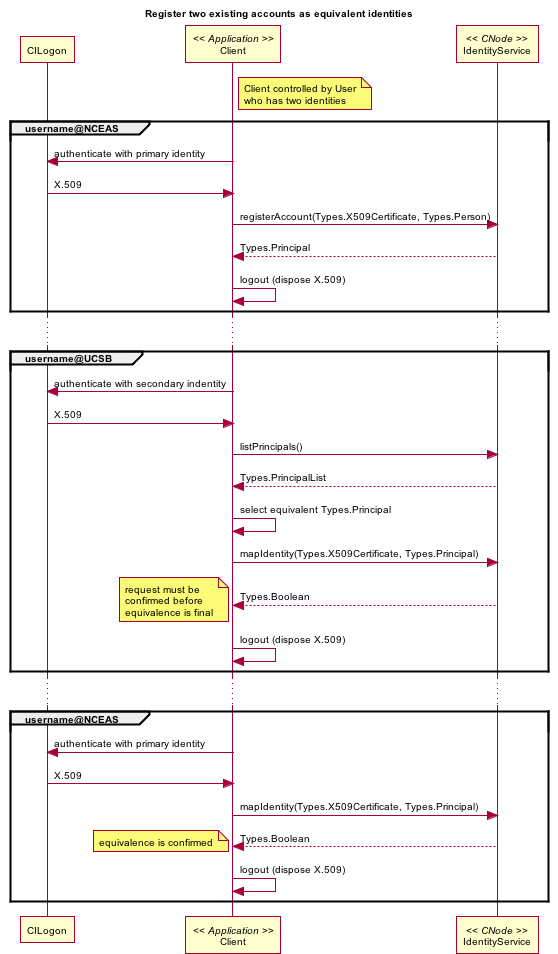

The diagram above was rendered by PlantUML. Its source (embedded in the PNG):
@startuml images/ident_01.png
skinparam activityFontColor black
skinparam activityFontSize 10
skinparam activityFontName arial
skinparam activityArrowFontColor black
skinparam activityArrowFontSize 10
skinparam activityArrowFontName arial
skinparam classArrowFontColor black
skinparam classArrowFontSize 10
skinparam classArrowFontName arial
skinparam classAttributeFontColor black
skinparam classAttributeFontSize 10
skinparam classAttributeFontName arial
skinparam classFontColor black
skinparam classFontSize 10
skinparam classFontName arial
skinparam componentFontColor black
skinparam componentFontSize 10
skinparam componentFontName arial
skinparam componentArrowFontColor black
skinparam componentArrowFontSize 10
skinparam componentArrowFontName arial
skinparam noteFontColor black
skinparam noteFontSize 10
skinparam noteFontName arial
skinparam packageFontColor black
skinparam packageFontSize 10
skinparam packageFontName arial
skinparam sequenceActorFontColor black
skinparam sequenceActorFontSize 10
skinparam sequenceActorFontName arial
skinparam sequenceArrowFontColor black
skinparam sequenceArrowFontSize 10
skinparam sequenceArrowFontName arial
skinparam sequenceGroupingFontColor black
skinparam sequenceGroupingFontSize 10
skinparam sequenceGroupingFontName arial
skinparam sequenceGroupingHeaderFontColor black
skinparam sequenceGroupingHeaderFontSize 10
skinparam sequenceGroupingHeaderFontName arial
skinparam sequenceParticipantFontColor black
skinparam sequenceParticipantFontSize 10
skinparam sequenceParticipantFontName arial
skinparam sequenceTitleFontColor black
skinparam sequenceTitleFontSize 10
skinparam sequenceTitleFontName arial
skinparam titleFontColor black
skinparam titleFontSize 10
skinparam titleFontName arial
skinparam usecaseFontColor black
skinparam usecaseFontSize 7
skinparam usecaseFontName arial
skinparam usecaseActorFontColor black
skinparam usecaseActorFontSize 7
skinparam usecaseActorFontName arial
skinparam usecaseArrowFontColor black
skinparam usecaseArrowFontSize 7
skinparam usecaseArrowFontName arial
title Register two existing accounts as equivalent identities
participant "CILogon" as cilogon
participant "Client" as client << Application >>
	note right of client
		Client controlled by User
		who has two identities
	end note	
participant "IdentityService" as ident << CNode >>

group username@NCEAS
	'authenticate as primary id
	client -> cilogon:authenticate with primary identity
	client <- cilogon: X.509
	'register this identity with DataONE
	client -> ident: registerAccount(Types.X509Certificate, Types.Person)
	ident --> client: Types.Principal
	client -> client:logout (dispose X.509)
end
...
group username@UCSB
	'authenticate as secondary id
	client -> cilogon:authenticate with secondary indentity
	client <- cilogon: X.509
	'list existing Principals
	client -> ident:listPrincipals()
	ident --> client:Types.PrincipalList
	client -> client:select equivalent Types.Principal
	'request to map identity with existing Principal
	client -> ident: mapIdentity(Types.X509Certificate, Types.Principal)
	ident --> client: Types.Boolean
	note left
		request must be
		confirmed before
		equivalence is final
	end note
	client -> client:logout (dispose X.509)
end
...
group username@NCEAS
	'authenticate as primary id
	client -> cilogon:authenticate with primary identity
	client <- cilogon: X.509
	'confirm mapping identity with DataONE
	client -> ident: mapIdentity(Types.X509Certificate, Types.Principal)
	ident --> client: Types.Boolean
	note left
		equivalence is confirmed
	end note
	client -> client:logout (dispose X.509)
end

   @enduml